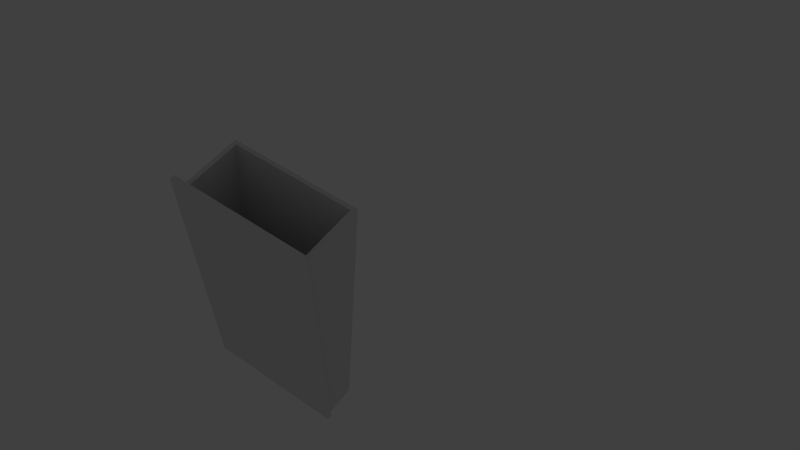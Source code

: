 # Source: half_wall_secret_compartment01.blend  (saved by Blender 2.75.0; exported with 4.5.12 LTS)
import bpy
from mathutils import Matrix  # noqa: F401  (used for matrix-valued properties, if any)

bpy.ops.wm.read_factory_settings(use_empty=True)
scene = bpy.context.scene
scene.name = 'Scene'

# ---- collections
col_collection_1 = bpy.data.collections.new('Collection 1'); scene.collection.children.link(col_collection_1)
col_collection_2 = bpy.data.collections.new('Collection 2'); scene.collection.children.link(col_collection_2)
col_collection_11 = bpy.data.collections.new('Collection 11'); scene.collection.children.link(col_collection_11)
col_collection_20 = bpy.data.collections.new('Collection 20'); scene.collection.children.link(col_collection_20)
col_collection_20.hide_render = True
col_collection_20.hide_viewport = True

# ---- materials (node trees are filled in below, after node groups)
mat_main_hall_half_wall_w_001 = bpy.data.materials.new('main_hall_half_wall_w.001')
mat_main_hall_half_wall_w_001.alpha_threshold = 0.0
mat_main_hall_half_wall_w_001.use_transparent_shadow = False
mat_main_hall_half_wall_w_001.roughness = 0.5
mat_main_hall_half_wall_w_001.specular_intensity = 0.0
mat_main_hall_half_wall_w_001.line_color = (0.0, 0.0, 0.0, 1.0)
mat_inner_wood = bpy.data.materials.new('inner_wood')
mat_inner_wood.alpha_threshold = 0.0
mat_inner_wood.use_transparent_shadow = False
mat_inner_wood.roughness = 0.5
mat_inner_wood.specular_intensity = 0.0
mat_inner_wood.line_color = (0.0, 0.0, 0.0, 1.0)

# ---- material node trees

# ---- world
world_world = bpy.data.worlds.new('World'); scene.world = world_world
world_world.color = (0.05088, 0.05088, 0.05088)
world_world.use_sun_shadow = False
world_world.sun_shadow_jitter_overblur = 0.0
world_world.cycles.sampling_method = 'MANUAL'
world_world.cycles.sample_map_resolution = 256

# ---- cameras
cam_camera = bpy.data.cameras.new('Camera')
cam_camera.clip_end = 100.0
cam_camera.lens = 35.0
cam_camera.sensor_width = 32.0
cam_camera.sensor_height = 18.0
cam_camera.ortho_scale = 7.314
cam_camera.dof.focus_distance = 0.0
cam_camera.dof.aperture_fstop = 128.0

# ---- lights
light_lamp = bpy.data.lights.new('Lamp', 'POINT')
light_lamp.transmission_factor = 0.0
light_lamp.cutoff_distance = 30.0
light_lamp.energy = 100.0
light_lamp.shadow_buffer_clip_start = 1.001
light_lamp.shadow_soft_size = 0.1
light_lamp.shadow_maximum_resolution = 0.006
light_lamp.use_absolute_resolution = True
light_lamp.cycles.use_multiple_importance_sampling = False

# ---- meshes
me_cube_994 = bpy.data.meshes.new('Cube.994')
me_cube_994.from_pydata([(-0.1665, -4.625e-08, 0.6387), (0.1665, 5.087e-08, 0.6387), (-0.1665, -4.625e-08, 0.3377), (0.1665, 5.087e-08, 0.3377), (-0.1665, -4.625e-08, 0.3884), (0.1665, 5.087e-08, 0.3884), (0.1665, 5.087e-08, 4.008e-05), (-0.1665, -4.625e-08, 4.008e-05), (-0.1665, 0.01202, 0.6387), (0.1665, 0.01202, 0.6387), (-0.1665, 0.01202, 0.3377), (0.1665, 0.01202, 0.3377), (-0.1665, 0.01202, 0.3884), (0.1665, 0.01202, 0.3884), (0.1665, 0.01202, 4.008e-05), (-0.1665, 0.01202, 4.008e-05)], [], [(5, 3, 2, 4), (3, 6, 7, 2), (1, 5, 4, 0), (13, 12, 10, 11), (11, 10, 15, 14), (9, 8, 12, 13), (0, 4, 12, 8), (1, 0, 8, 9), (7, 6, 14, 15), (6, 3, 11, 14), (3, 5, 13, 11), (5, 1, 9, 13), (2, 7, 15, 10), (4, 2, 10, 12)])
_uv = me_cube_994.uv_layers.new(name='UVMap')
_uv.uv.foreach_set('vector', [0.8099, 0.5869, 0.8099, 0.57, 0.8695, 0.57, 0.8695, 0.5869, 0.8099, 0.57, 0.8099, 0.4571, 0.8695, 0.4571, 0.8695, 0.57, 0.8099, 0.6706, 0.8099, 0.5869, 0.8695, 0.5869, 0.8695, 0.6706, 0.7989, 0.5867, 0.7398, 0.5867, 0.7398, 0.5699, 0.7989, 0.5699, 0.7989, 0.5699, 0.7398, 0.5699, 0.7398, 0.458, 0.7989, 0.458, 0.7989, 0.6697, 0.7398, 0.6697, 0.7398, 0.5867, 0.7989, 0.5867, 0.7376, 0.6697, 0.7376, 0.5867, 0.7398, 0.5867, 0.7398, 0.6697, 0.7989, 0.6737, 0.7398, 0.6737, 0.7398, 0.6697, 0.7989, 0.6697, 0.7398, 0.454, 0.7989, 0.454, 0.7989, 0.458, 0.7398, 0.458, 0.801, 0.458, 0.801, 0.5699, 0.7989, 0.5699, 0.7989, 0.458, 0.801, 0.5699, 0.801, 0.5867, 0.7989, 0.5867, 0.7989, 0.5699, 0.801, 0.5867, 0.801, 0.6697, 0.7989, 0.6697, 0.7989, 0.5867, 0.7376, 0.5699, 0.7376, 0.458, 0.7398, 0.458, 0.7398, 0.5699, 0.7376, 0.5867, 0.7376, 0.5699, 0.7398, 0.5699, 0.7398, 0.5867])
me_cube_994.materials.append(mat_main_hall_half_wall_w_001)
me_cube_994.use_remesh_preserve_volume = False
me_cube_994.use_remesh_preserve_attributes = False
me_cube_994.use_mirror_vertex_groups = False
me_cube_994.update()
me_cube = bpy.data.meshes.new('Cube')
me_cube.from_pydata([(0.1586, 0.01181, -0.0002762), (0.1586, 0.08907, -0.0002762), (-0.1586, 0.08907, -0.0002762), (-0.1586, 0.01181, -0.0002762), (0.1586, 0.01181, 0.6078), (0.1586, 0.17, 0.6078), (-0.1586, 0.17, 0.6078), (-0.1586, 0.01181, 0.6078), (0.1586, 0.02146, -0.0002762), (0.1586, 0.07942, -0.0002762), (-0.1586, 0.07942, -0.0002762), (-0.1586, 0.02146, -0.0002762), (0.1586, 0.02146, 0.6078), (0.1586, 0.1604, 0.6078), (-0.1586, 0.1604, 0.6078), (-0.1586, 0.02146, 0.6078), (0.148, 0.01181, -0.0002762), (-0.148, 0.01181, -0.0002762), (0.148, 0.08907, -0.0002762), (-0.148, 0.08907, -0.0002762), (0.148, 0.01181, 0.6078), (-0.148, 0.01181, 0.6078), (0.148, 0.17, 0.6078), (-0.148, 0.17, 0.6078), (0.148, 0.02146, 0.6078), (-0.148, 0.02146, 0.6078), (0.148, 0.1604, 0.6078), (-0.148, 0.1604, 0.6078), (-0.148, 0.02146, -0.0002762), (0.148, 0.02146, -0.0002762), (-0.148, 0.07942, -0.0002762), (0.148, 0.07942, -0.0002762), (0.148, 0.02146, 0.01154), (-0.148, 0.02146, 0.01154), (0.148, 0.07942, 0.01154), (-0.148, 0.07942, 0.01154)], [], [(30, 10, 2, 19), (27, 23, 6, 14), (9, 1, 5, 13), (19, 2, 6, 23), (11, 3, 7, 15), (21, 7, 3, 17), (2, 10, 14, 6), (10, 11, 15, 14), (0, 8, 12, 4), (8, 9, 13, 12), (21, 25, 15, 7), (25, 27, 14, 15), (17, 3, 11, 28), (28, 11, 10, 30), (8, 29, 31, 9), (29, 28, 30, 31), (0, 16, 29, 8), (16, 17, 28, 29), (12, 13, 26, 24), (25, 24, 32, 33), (4, 12, 24, 20), (20, 24, 25, 21), (4, 20, 16, 0), (20, 21, 17, 16), (1, 18, 22, 5), (18, 19, 23, 22), (13, 5, 22, 26), (26, 22, 23, 27), (9, 31, 18, 1), (31, 30, 19, 18), (24, 26, 34, 32), (27, 25, 33, 35), (26, 27, 35, 34), (33, 32, 34, 35)])
_uv = me_cube.uv_layers.new(name='UVMap')
_uv.uv.foreach_set('vector', [0.1543, 0.7564, 0.1543, 0.7651, 0.1454, 0.7651, 0.1454, 0.7564, 0.1365, 0.7564, 0.1454, 0.7564, 0.1454, 0.7651, 0.1365, 0.7651, 0.3746, 1.0, 0.3657, 1.0, 0.2913, 0.4999, 0.3002, 0.4999, 0.2816, 0.0, 0.2913, 0.0, 0.2913, 0.5043, 0.2816, 0.5043, 0.8635, 0.5001, 0.8546, 0.5001, 0.8546, 0.0, 0.8635, 0.0, 0.3011, 0.4999, 0.2913, 0.4999, 0.2913, 2.451e-08, 0.3011, 4.903e-08, 0.9256, 0.5001, 0.9167, 0.5001, 0.9911, 0.0, 1.0, 0.0, 0.9167, 0.5001, 0.8635, 0.5001, 0.8635, 0.0, 0.9911, 0.0, 0.4367, 1.0, 0.4279, 1.0, 0.4279, 0.4999, 0.4367, 0.4999, 0.4279, 1.0, 0.3746, 1.0, 0.3002, 0.4999, 0.4279, 0.4999, 2.738e-08, 0.7564, 0.008874, 0.7564, 0.008874, 0.7651, 0.0, 0.7651, 0.008874, 0.7564, 0.1365, 0.7564, 0.1365, 0.7651, 0.008874, 0.7651, 0.2164, 0.7564, 0.2164, 0.7651, 0.2075, 0.7651, 0.2075, 0.7564, 0.2075, 0.7564, 0.2075, 0.7651, 0.1543, 0.7651, 0.1543, 0.7564, 0.2075, 0.5043, 0.2075, 0.513, 0.1543, 0.513, 0.1543, 0.5043, 0.2075, 0.513, 0.2075, 0.7564, 0.1543, 0.7564, 0.1543, 0.513, 0.2164, 0.5043, 0.2164, 0.513, 0.2075, 0.513, 0.2075, 0.5043, 0.2164, 0.513, 0.2164, 0.7564, 0.2075, 0.7564, 0.2075, 0.513, 0.008874, 0.5043, 0.1365, 0.5043, 0.1365, 0.513, 0.008874, 0.513, 0.8546, 0.9804, 0.5827, 0.9804, 0.5827, 0.4924, 0.8546, 0.4924, 2.738e-08, 0.5043, 0.008874, 0.5043, 0.008874, 0.513, 3.423e-09, 0.513, 3.423e-09, 0.513, 0.008874, 0.513, 0.008874, 0.7564, 2.738e-08, 0.7564, 0.5827, 0.4999, 0.573, 0.4999, 0.573, 0.0, 0.5827, 4.903e-08, 0.573, 0.4999, 0.3011, 0.4999, 0.3011, 4.903e-08, 0.573, 0.0, 0.0, 0.0, 0.009712, 4.903e-08, 0.009712, 0.5043, 9.583e-08, 0.5043, 0.009712, 4.903e-08, 0.2816, 0.0, 0.2816, 0.5043, 0.009712, 0.5043, 0.1365, 0.5043, 0.1454, 0.5043, 0.1454, 0.513, 0.1365, 0.513, 0.1365, 0.513, 0.1454, 0.513, 0.1454, 0.7564, 0.1365, 0.7564, 0.1543, 0.5043, 0.1543, 0.513, 0.1454, 0.513, 0.1454, 0.5043, 0.1543, 0.513, 0.1543, 0.7564, 0.1454, 0.7564, 0.1454, 0.513, 0.9823, 0.9906, 0.8546, 0.9906, 0.929, 0.5001, 0.9823, 0.5001, 0.5644, 0.9903, 0.4367, 0.9903, 0.4367, 0.4999, 0.49, 0.4999, 0.8546, 0.4924, 0.5827, 0.4924, 0.5827, 0.0, 0.8546, 2.451e-08, 0.2164, 0.7477, 0.2164, 0.5043, 0.2696, 0.5043, 0.2696, 0.7477])
me_cube.materials.append(mat_inner_wood)
me_cube.use_remesh_preserve_volume = False
me_cube.use_remesh_preserve_attributes = False
me_cube.use_mirror_vertex_groups = False
me_cube.update()
arm_half_wall_secret_compartment01_armature = bpy.data.armatures.new('half_wall_secret_compartment01_armature')  # bones are not reproduced

# ---- objects
ob_half_wall_face = bpy.data.objects.new('half_wall_face', me_cube_994)
ob_inner_tray = bpy.data.objects.new('inner_tray', me_cube)
ob_half_wall_secret_compartment01_armature = bpy.data.objects.new('half_wall_secret_compartment01_armature', arm_half_wall_secret_compartment01_armature)
ob_lamp = bpy.data.objects.new('Lamp', light_lamp)
ob_camera = bpy.data.objects.new('Camera', cam_camera)

# ---- transforms, parenting, visibility, modifiers, constraints
ob_half_wall_face.parent = ob_half_wall_secret_compartment01_armature
ob_half_wall_face.location = (0.0, 0.0, 0.0)
ob_half_wall_face.lineart.crease_threshold = 0.0
_vg = ob_half_wall_face.vertex_groups.new(name='half_wall_secret_compartment01_bone')
_vg.add([0, 1, 2, 3, 4, 5, 6, 7, 8, 9, 10, 11, 12, 13, 14, 15], 1.0, 'REPLACE')
_m = ob_half_wall_face.modifiers.new('Armature', 'ARMATURE')
_m.object = ob_half_wall_secret_compartment01_armature
ob_inner_tray.parent = ob_half_wall_secret_compartment01_armature
ob_inner_tray.location = (0.0, 0.0002585, 0.0002069)
ob_inner_tray.lock_rotations_4d = False
ob_inner_tray.empty_display_type = 'ARROWS'
ob_inner_tray.lineart.crease_threshold = 0.0
_vg = ob_inner_tray.vertex_groups.new(name='half_wall_secret_compartment01_bone')
for _i, _w in zip([0, 1, 2, 3, 4, 5, 6, 7, 8, 9, 10, 11, 12, 13, 14, 15, 16, 17, 18, 19, 20, 21, 22, 23, 24, 25, 26, 27, 28, 29, 30, 31, 32, 33, 34, 35], [1.0, 1.0, 1.0, 1.0, 1.0, 1.0, 1.0, 1.0, 1.0, 1.0, 1.0, 1.0, 1.0, 1.0, 1.0, 1.0, 1.0, 1.0, 1.0, 1.0, 1.0, 1.0, 1.0, 1.0, 1.0, 1.0, 1.0, 1.0, 1.0, 1.0, 1.0, 1.0, 1.0, 1.0, 1.0, 1.0]): _vg.add([_i], _w, 'REPLACE')
_m = ob_inner_tray.modifiers.new('Armature', 'ARMATURE')
_m.object = ob_half_wall_secret_compartment01_armature
ob_half_wall_secret_compartment01_armature.location = (0.0, 0.0, 0.0)
ob_half_wall_secret_compartment01_armature.lineart.crease_threshold = 0.0
ob_lamp.location = (-0.4618, -0.3708, 1.522)
ob_lamp.rotation_euler = (0.6503, 0.05522, 1.866)
ob_lamp.lock_rotations_4d = False
ob_lamp.empty_display_type = 'ARROWS'
ob_lamp.color = (0.0, 0.0, 0.0, 0.0)
ob_lamp.lineart.crease_threshold = 0.0
ob_camera.location = (0.8578, -0.6342, 1.904)
ob_camera.rotation_euler = (0.6683, 0.008244, 0.6297)
ob_camera.lock_rotations_4d = False
ob_camera.empty_display_type = 'ARROWS'
ob_camera.color = (0.0, 0.0, 0.0, 0.0)
ob_camera.display_type = 'WIRE'
ob_camera.lineart.crease_threshold = 0.0

# ---- collection membership
col_collection_1.objects.link(ob_half_wall_face)
col_collection_2.objects.link(ob_inner_tray)
col_collection_11.objects.link(ob_half_wall_secret_compartment01_armature)
col_collection_20.objects.link(ob_lamp)
col_collection_20.objects.link(ob_camera)

# ---- scene / render settings (as saved in the file)
scene.camera = ob_camera
scene.frame_start = 1; scene.frame_end = 21; scene.frame_set(21)
scene.render.engine = 'BLENDER_EEVEE_NEXT'
scene.render.resolution_percentage = 50
scene.render.dither_intensity = 0.0
scene.cycles.use_denoising = False
scene.cycles.samples = 10
scene.cycles.sampling_pattern = 'TABULATED_SOBOL'
scene.cycles.light_sampling_threshold = 0.0
scene.cycles.use_adaptive_sampling = False
scene.cycles.use_light_tree = False
scene.cycles.blur_glossy = 0.0
scene.cycles.pixel_filter_type = 'GAUSSIAN'
scene.cycles.sample_clamp_indirect = 0.0
scene.view_settings.view_transform = 'Standard'
bpy.context.view_layer.update()
